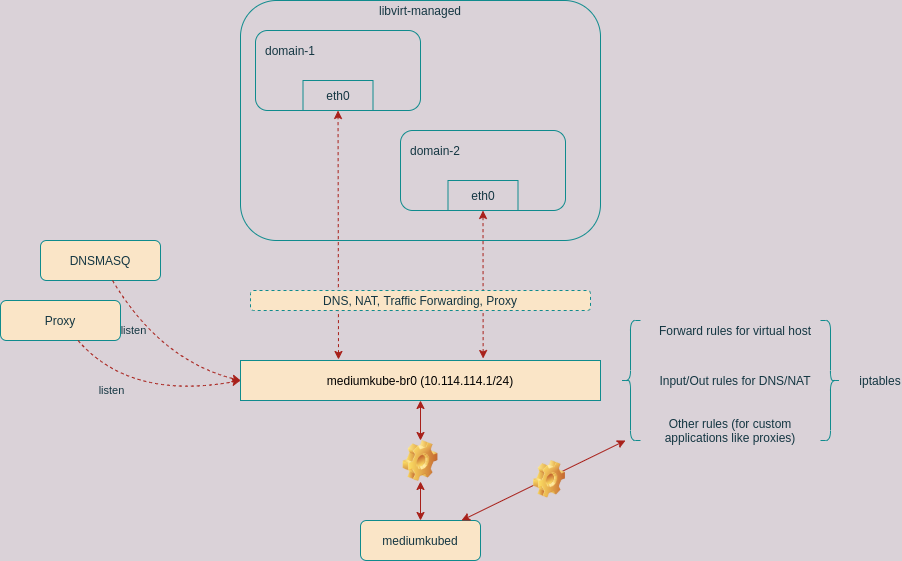

The diagram above was exported from draw.io. Its source (the exported page's mxGraphModel, read from the mxfile embedded in the PNG):
<mxGraphModel dx="2164" dy="944" grid="1" gridSize="10" guides="1" tooltips="1" connect="1" arrows="1" fold="1" page="1" pageScale="1" pageWidth="850" pageHeight="1100" background="#DAD2D8" math="0" shadow="0">
  <root>
    <mxCell id="0" />
    <mxCell id="1" parent="0" />
    <mxCell id="5" value="&lt;font color=&quot;#000000&quot;&gt;mediumkube-br0 (10.114.114.1/24)&lt;/font&gt;" style="rounded=0;whiteSpace=wrap;html=1;strokeColor=#0F8B8D;fillColor=#FAE5C7;fontColor=#143642;" parent="1" vertex="1">
      <mxGeometry x="280" y="360" width="360" height="40" as="geometry" />
    </mxCell>
    <mxCell id="6" value="" style="shape=curlyBracket;whiteSpace=wrap;html=1;rounded=1;fillColor=#FAE5C7;strokeColor=#0F8B8D;fontColor=#143642;" vertex="1" parent="1">
      <mxGeometry x="660" y="320" width="20" height="120" as="geometry" />
    </mxCell>
    <mxCell id="7" value="Forward rules for virtual host" style="text;html=1;strokeColor=none;fillColor=none;align=center;verticalAlign=middle;whiteSpace=wrap;rounded=0;fontColor=#143642;" vertex="1" parent="1">
      <mxGeometry x="690" y="320" width="170" height="20" as="geometry" />
    </mxCell>
    <mxCell id="8" value="Input/Out rules for DNS/NAT" style="text;html=1;strokeColor=none;fillColor=none;align=center;verticalAlign=middle;whiteSpace=wrap;rounded=0;sketch=0;fontColor=#143642;" vertex="1" parent="1">
      <mxGeometry x="695" y="370" width="160" height="20" as="geometry" />
    </mxCell>
    <mxCell id="9" value="Other rules (for custom applications like proxies)" style="text;html=1;strokeColor=none;fillColor=none;align=center;verticalAlign=middle;whiteSpace=wrap;rounded=0;sketch=0;fontColor=#143642;" vertex="1" parent="1">
      <mxGeometry x="690" y="420" width="160" height="20" as="geometry" />
    </mxCell>
    <mxCell id="10" value="" style="shape=curlyBracket;whiteSpace=wrap;html=1;rounded=1;fillColor=#FAE5C7;strokeColor=#0F8B8D;fontColor=#143642;rotation=-180;" vertex="1" parent="1">
      <mxGeometry x="860" y="320" width="20" height="120" as="geometry" />
    </mxCell>
    <mxCell id="11" value="iptables" style="text;html=1;strokeColor=none;fillColor=none;align=center;verticalAlign=middle;whiteSpace=wrap;rounded=0;sketch=0;fontColor=#143642;" vertex="1" parent="1">
      <mxGeometry x="900" y="370" width="40" height="20" as="geometry" />
    </mxCell>
    <mxCell id="12" value="DNSMASQ" style="rounded=1;whiteSpace=wrap;html=1;sketch=0;strokeColor=#0F8B8D;fillColor=#FAE5C7;fontColor=#143642;" vertex="1" parent="1">
      <mxGeometry x="80" y="240" width="120" height="40" as="geometry" />
    </mxCell>
    <mxCell id="14" value="" style="curved=1;endArrow=classic;html=1;strokeColor=#A8201A;fillColor=#FAE5C7;fontColor=#143642;dashed=1;entryX=0;entryY=0.5;entryDx=0;entryDy=0;labelBackgroundColor=#DAD2D8;" edge="1" parent="1" source="12" target="5">
      <mxGeometry width="50" height="50" relative="1" as="geometry">
        <mxPoint x="330" y="300" as="sourcePoint" />
        <mxPoint x="380" y="250" as="targetPoint" />
        <Array as="points">
          <mxPoint x="200" y="360" />
        </Array>
      </mxGeometry>
    </mxCell>
    <mxCell id="15" value="listen" style="edgeLabel;html=1;align=center;verticalAlign=middle;resizable=0;points=[];fontColor=#143642;labelBackgroundColor=none;" vertex="1" connectable="0" parent="14">
      <mxGeometry x="-0.4029" y="-8" relative="1" as="geometry">
        <mxPoint as="offset" />
      </mxGeometry>
    </mxCell>
    <mxCell id="16" value="Proxy" style="rounded=1;whiteSpace=wrap;html=1;sketch=0;strokeColor=#0F8B8D;fillColor=#FAE5C7;fontColor=#143642;" vertex="1" parent="1">
      <mxGeometry x="40" y="300" width="120" height="40" as="geometry" />
    </mxCell>
    <mxCell id="17" value="" style="curved=1;endArrow=classic;html=1;strokeColor=#A8201A;fillColor=#FAE5C7;fontColor=#143642;dashed=1;entryX=0;entryY=0.5;entryDx=0;entryDy=0;labelBackgroundColor=#DAD2D8;" edge="1" parent="1" source="16" target="5">
      <mxGeometry width="50" height="50" relative="1" as="geometry">
        <mxPoint x="240" y="296.25" as="sourcePoint" />
        <mxPoint x="444" y="370" as="targetPoint" />
        <Array as="points">
          <mxPoint x="170" y="400" />
        </Array>
      </mxGeometry>
    </mxCell>
    <mxCell id="18" value="listen" style="edgeLabel;html=1;align=center;verticalAlign=middle;resizable=0;points=[];fontColor=#143642;labelBackgroundColor=none;" vertex="1" connectable="0" parent="17">
      <mxGeometry x="-0.4029" y="-8" relative="1" as="geometry">
        <mxPoint as="offset" />
      </mxGeometry>
    </mxCell>
    <mxCell id="19" value="" style="rounded=1;whiteSpace=wrap;html=1;labelBackgroundColor=none;sketch=0;strokeColor=#0F8B8D;fontColor=#143642;fillColor=none;" vertex="1" parent="1">
      <mxGeometry x="280" width="360" height="240" as="geometry" />
    </mxCell>
    <mxCell id="20" value="libvirt-managed" style="text;html=1;strokeColor=none;fillColor=none;align=center;verticalAlign=middle;whiteSpace=wrap;rounded=0;labelBackgroundColor=none;sketch=0;fontColor=#143642;" vertex="1" parent="1">
      <mxGeometry x="415" width="90" height="20" as="geometry" />
    </mxCell>
    <mxCell id="21" value="" style="rounded=1;whiteSpace=wrap;html=1;labelBackgroundColor=none;sketch=0;strokeColor=#0F8B8D;fillColor=none;fontColor=#143642;" vertex="1" parent="1">
      <mxGeometry x="295" y="30" width="165" height="80" as="geometry" />
    </mxCell>
    <mxCell id="22" value="domain-1" style="text;html=1;strokeColor=none;fillColor=none;align=center;verticalAlign=middle;whiteSpace=wrap;rounded=0;labelBackgroundColor=none;sketch=0;fontColor=#143642;" vertex="1" parent="1">
      <mxGeometry x="300" y="40" width="60" height="20" as="geometry" />
    </mxCell>
    <mxCell id="23" value="eth0" style="rounded=0;whiteSpace=wrap;html=1;labelBackgroundColor=none;sketch=0;strokeColor=#0F8B8D;fillColor=none;fontColor=#143642;" vertex="1" parent="1">
      <mxGeometry x="342.5" y="80" width="70" height="30" as="geometry" />
    </mxCell>
    <mxCell id="24" value="" style="rounded=1;whiteSpace=wrap;html=1;labelBackgroundColor=none;sketch=0;strokeColor=#0F8B8D;fillColor=none;fontColor=#143642;" vertex="1" parent="1">
      <mxGeometry x="440" y="130" width="165" height="80" as="geometry" />
    </mxCell>
    <mxCell id="25" value="domain-2" style="text;html=1;strokeColor=none;fillColor=none;align=center;verticalAlign=middle;whiteSpace=wrap;rounded=0;labelBackgroundColor=none;sketch=0;fontColor=#143642;" vertex="1" parent="1">
      <mxGeometry x="445" y="140" width="60" height="20" as="geometry" />
    </mxCell>
    <mxCell id="26" value="eth0" style="rounded=0;whiteSpace=wrap;html=1;labelBackgroundColor=none;sketch=0;strokeColor=#0F8B8D;fillColor=none;fontColor=#143642;" vertex="1" parent="1">
      <mxGeometry x="487.5" y="180" width="70" height="30" as="geometry" />
    </mxCell>
    <mxCell id="27" value="" style="endArrow=classic;startArrow=classic;html=1;dashed=1;strokeColor=#A8201A;fillColor=#FAE5C7;fontColor=#143642;labelBackgroundColor=#DAD2D8;" edge="1" parent="1" target="23">
      <mxGeometry width="50" height="50" relative="1" as="geometry">
        <mxPoint x="378" y="359" as="sourcePoint" />
        <mxPoint x="400" y="290" as="targetPoint" />
      </mxGeometry>
    </mxCell>
    <mxCell id="28" value="" style="endArrow=classic;startArrow=classic;html=1;dashed=1;strokeColor=#A8201A;fillColor=#FAE5C7;fontColor=#143642;entryX=0.5;entryY=1;entryDx=0;entryDy=0;exitX=0.674;exitY=-0.05;exitDx=0;exitDy=0;exitPerimeter=0;labelBackgroundColor=#DAD2D8;" edge="1" parent="1" source="5" target="26">
      <mxGeometry width="50" height="50" relative="1" as="geometry">
        <mxPoint x="388" y="369" as="sourcePoint" />
        <mxPoint x="387.528409090909" y="120" as="targetPoint" />
      </mxGeometry>
    </mxCell>
    <mxCell id="29" value="DNS, NAT, Traffic Forwarding, Proxy" style="rounded=1;whiteSpace=wrap;html=1;labelBackgroundColor=none;sketch=0;fontColor=#143642;dashed=1;strokeColor=#0F8B8D;fillColor=#FAE5C7;" vertex="1" parent="1">
      <mxGeometry x="290" y="290" width="340" height="20" as="geometry" />
    </mxCell>
    <mxCell id="30" value="mediumkubed" style="rounded=1;whiteSpace=wrap;html=1;labelBackgroundColor=none;sketch=0;fillColor=#FAE5C7;strokeColor=#0F8B8D;fontColor=#143642;" vertex="1" parent="1">
      <mxGeometry x="400" y="520" width="120" height="40" as="geometry" />
    </mxCell>
    <mxCell id="31" value="" style="endArrow=classic;startArrow=classic;html=1;strokeColor=#A8201A;fillColor=#FAE5C7;fontColor=#143642;" edge="1" parent="1" source="32" target="5">
      <mxGeometry width="50" height="50" relative="1" as="geometry">
        <mxPoint x="480" y="490" as="sourcePoint" />
        <mxPoint x="530" y="440" as="targetPoint" />
      </mxGeometry>
    </mxCell>
    <mxCell id="32" value="" style="shape=image;html=1;verticalLabelPosition=bottom;verticalAlign=top;imageAspect=1;aspect=fixed;image=img/clipart/Gear_128x128.png;rounded=0;sketch=0;strokeColor=#0F8B8D;fillColor=#FAE5C7;fontColor=#143642;" vertex="1" parent="1">
      <mxGeometry x="442.53" y="440" width="34.95" height="41" as="geometry" />
    </mxCell>
    <mxCell id="33" value="" style="endArrow=classic;startArrow=classic;html=1;strokeColor=#A8201A;fillColor=#FAE5C7;fontColor=#143642;" edge="1" parent="1" source="30" target="32">
      <mxGeometry width="50" height="50" relative="1" as="geometry">
        <mxPoint x="460" y="520" as="sourcePoint" />
        <mxPoint x="460" y="400" as="targetPoint" />
      </mxGeometry>
    </mxCell>
    <mxCell id="34" value="" style="endArrow=classic;startArrow=classic;html=1;strokeColor=#A8201A;fillColor=#FAE5C7;fontColor=#143642;entryX=0.25;entryY=1;entryDx=0;entryDy=0;" edge="1" parent="1" source="30" target="6">
      <mxGeometry width="50" height="50" relative="1" as="geometry">
        <mxPoint x="600" y="560" as="sourcePoint" />
        <mxPoint x="650" y="510" as="targetPoint" />
      </mxGeometry>
    </mxCell>
    <mxCell id="35" value="" style="shape=image;html=1;verticalLabelPosition=bottom;verticalAlign=top;imageAspect=1;aspect=fixed;image=img/clipart/Gear_128x128.png;rounded=0;sketch=0;strokeColor=#0F8B8D;fillColor=#FAE5C7;fontColor=#143642;" vertex="1" parent="1">
      <mxGeometry x="573" y="460" width="32" height="37.54" as="geometry" />
    </mxCell>
  </root>
</mxGraphModel>